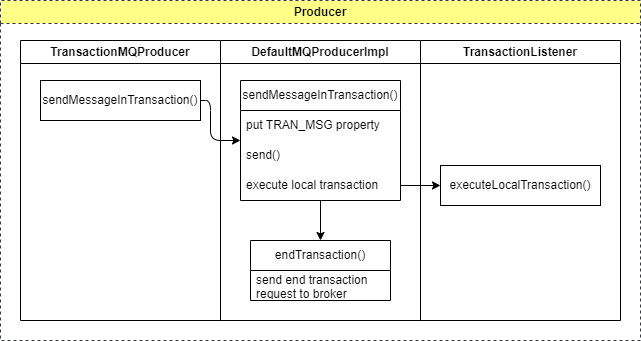

The diagram above was exported from draw.io. Its source (the exported page's mxGraphModel, read from the mxfile embedded in the PNG):
<mxGraphModel dx="997" dy="797" grid="1" gridSize="10" guides="1" tooltips="1" connect="1" arrows="1" fold="1" page="1" pageScale="1" pageWidth="850" pageHeight="1100" background="#ffffff" math="0" shadow="0">
  <root>
    <mxCell id="0" />
    <mxCell id="1" parent="0" />
    <mxCell id="2" value="TransactionMQProducer" style="swimlane;whiteSpace=wrap;html=1;" parent="1" vertex="1">
      <mxGeometry x="60" y="80" width="200" height="280" as="geometry" />
    </mxCell>
    <mxCell id="51" value="sendMessageInTransaction()" style="rounded=0;whiteSpace=wrap;html=1;" parent="2" vertex="1">
      <mxGeometry x="20" y="40" width="160" height="40" as="geometry" />
    </mxCell>
    <mxCell id="52" value="DefaultMQProducerImpl" style="swimlane;whiteSpace=wrap;html=1;" parent="1" vertex="1">
      <mxGeometry x="260" y="80" width="200" height="280" as="geometry" />
    </mxCell>
    <mxCell id="68" style="edgeStyle=orthogonalEdgeStyle;html=1;" parent="52" source="54" target="58" edge="1">
      <mxGeometry relative="1" as="geometry" />
    </mxCell>
    <mxCell id="54" value="sendMessageInTransaction()" style="swimlane;fontStyle=0;childLayout=stackLayout;horizontal=1;startSize=30;horizontalStack=0;resizeParent=1;resizeParentMax=0;resizeLast=0;collapsible=1;marginBottom=0;whiteSpace=wrap;html=1;" parent="52" vertex="1">
      <mxGeometry x="20" y="40" width="160" height="120" as="geometry" />
    </mxCell>
    <mxCell id="55" value="put TRAN_MSG property" style="text;strokeColor=none;fillColor=none;align=left;verticalAlign=middle;spacingLeft=4;spacingRight=4;overflow=hidden;points=[[0,0.5],[1,0.5]];portConstraint=eastwest;rotatable=0;whiteSpace=wrap;html=1;" parent="54" vertex="1">
      <mxGeometry y="30" width="160" height="30" as="geometry" />
    </mxCell>
    <mxCell id="56" value="send()" style="text;strokeColor=none;fillColor=none;align=left;verticalAlign=middle;spacingLeft=4;spacingRight=4;overflow=hidden;points=[[0,0.5],[1,0.5]];portConstraint=eastwest;rotatable=0;whiteSpace=wrap;html=1;" parent="54" vertex="1">
      <mxGeometry y="60" width="160" height="30" as="geometry" />
    </mxCell>
    <mxCell id="64" value="execute local transaction" style="text;strokeColor=none;fillColor=none;align=left;verticalAlign=middle;spacingLeft=4;spacingRight=4;overflow=hidden;points=[[0,0.5],[1,0.5]];portConstraint=eastwest;rotatable=0;whiteSpace=wrap;html=1;" parent="54" vertex="1">
      <mxGeometry y="90" width="160" height="30" as="geometry" />
    </mxCell>
    <mxCell id="58" value="endTransaction()" style="swimlane;fontStyle=0;childLayout=stackLayout;horizontal=1;startSize=30;horizontalStack=0;resizeParent=1;resizeParentMax=0;resizeLast=0;collapsible=1;marginBottom=0;whiteSpace=wrap;html=1;" parent="52" vertex="1">
      <mxGeometry x="30" y="200" width="140" height="60" as="geometry" />
    </mxCell>
    <mxCell id="59" value="send end transaction request to broker" style="text;strokeColor=none;fillColor=none;align=left;verticalAlign=middle;spacingLeft=4;spacingRight=4;overflow=hidden;points=[[0,0.5],[1,0.5]];portConstraint=eastwest;rotatable=0;whiteSpace=wrap;html=1;" parent="58" vertex="1">
      <mxGeometry y="30" width="140" height="30" as="geometry" />
    </mxCell>
    <mxCell id="63" style="edgeStyle=orthogonalEdgeStyle;html=1;" parent="1" source="51" target="54" edge="1">
      <mxGeometry relative="1" as="geometry">
        <Array as="points">
          <mxPoint x="250" y="140" />
          <mxPoint x="250" y="180" />
        </Array>
      </mxGeometry>
    </mxCell>
    <mxCell id="65" value="TransactionListener" style="swimlane;whiteSpace=wrap;html=1;" parent="1" vertex="1">
      <mxGeometry x="460" y="80" width="200" height="280" as="geometry" />
    </mxCell>
    <mxCell id="66" value="executeLocalTransaction()" style="rounded=0;whiteSpace=wrap;html=1;" parent="65" vertex="1">
      <mxGeometry x="20" y="125" width="160" height="40" as="geometry" />
    </mxCell>
    <mxCell id="67" style="edgeStyle=orthogonalEdgeStyle;html=1;" parent="1" source="64" target="66" edge="1">
      <mxGeometry relative="1" as="geometry" />
    </mxCell>
    <mxCell id="82" value="Producer" style="swimlane;whiteSpace=wrap;html=1;dashed=1;fillColor=#ffff88;strokeColor=#36393d;" parent="1" vertex="1">
      <mxGeometry x="40" y="40" width="640" height="340" as="geometry" />
    </mxCell>
  </root>
</mxGraphModel>